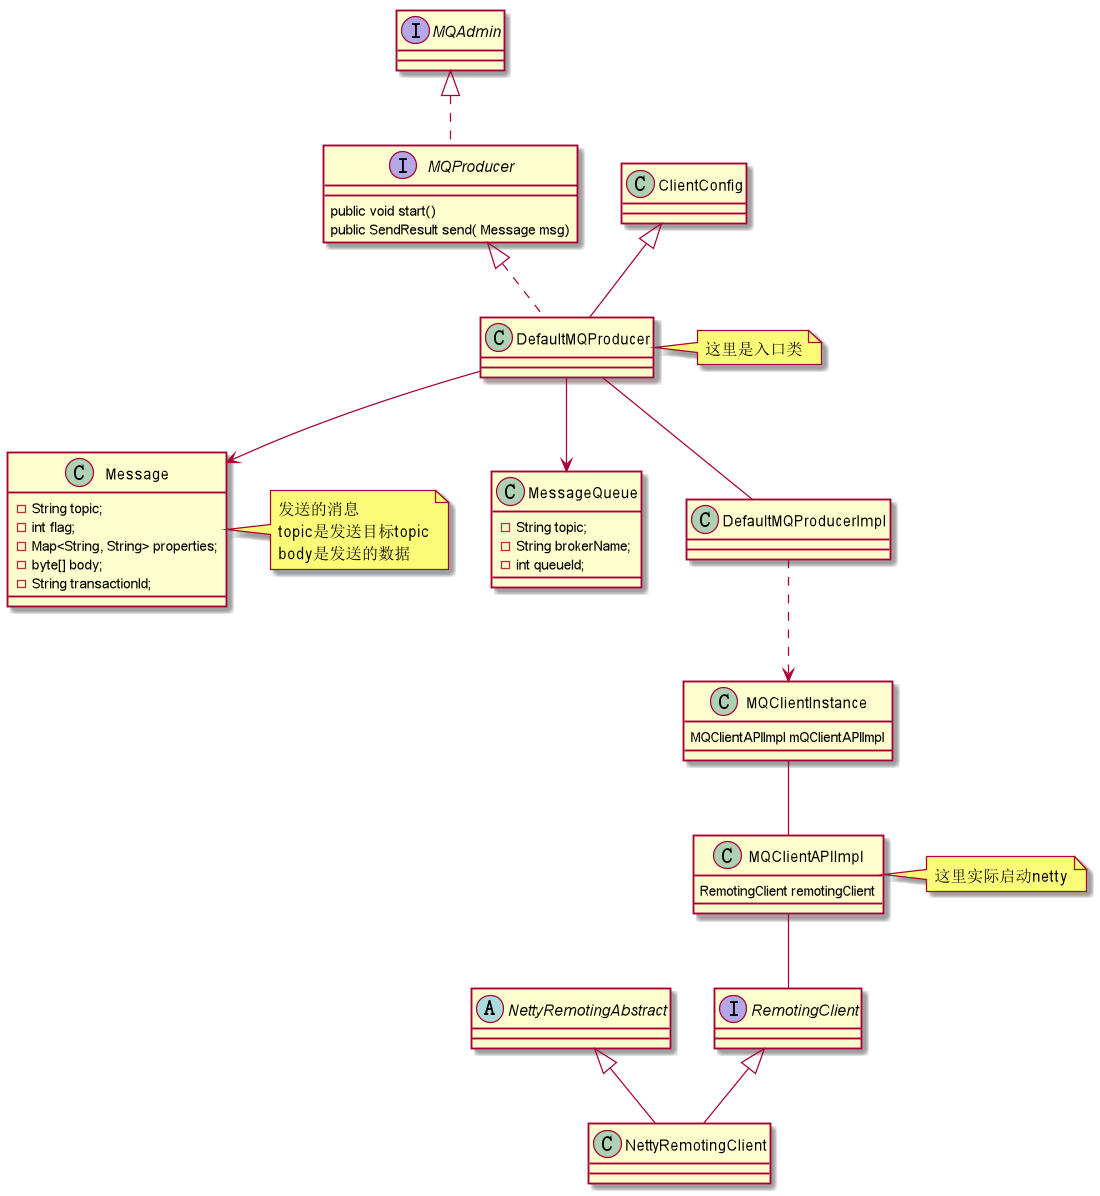

The diagram above was rendered by PlantUML. Its source (embedded in the PNG):
@startuml

interface MQAdmin{
}

interface MQProducer{
public void start()
public SendResult send( Message msg)
}

class ClientConfig{
}

class DefaultMQProducer{
}
note right:这里是入口类

class Message{
    - String topic;
    - int flag;
    - Map<String, String> properties;
    - byte[] body;
    - String transactionId;
}
DefaultMQProducer-->Message
note right
发送的消息
topic是发送目标topic
body是发送的数据
end note

class MessageQueue{
    - String topic;
    - String brokerName;
    - int queueId;
}
DefaultMQProducer-->MessageQueue
class DefaultMQProducerImpl{

}

class MQClientInstance {
 MQClientAPIImpl mQClientAPIImpl
}

class MQClientAPIImpl{
RemotingClient remotingClient
}
note right:这里实际启动netty

MQClientInstance -- MQClientAPIImpl

MQClientAPIImpl -- RemotingClient

interface RemotingClient{
}

abstract class NettyRemotingAbstract{

}

class NettyRemotingClient{
}
RemotingClient<|--NettyRemotingClient
NettyRemotingAbstract <|--NettyRemotingClient


MQAdmin <|.. MQProducer
MQProducer <|.. DefaultMQProducer
ClientConfig <|-- DefaultMQProducer
DefaultMQProducer -- DefaultMQProducerImpl
DefaultMQProducerImpl ..> MQClientInstance


@enduml